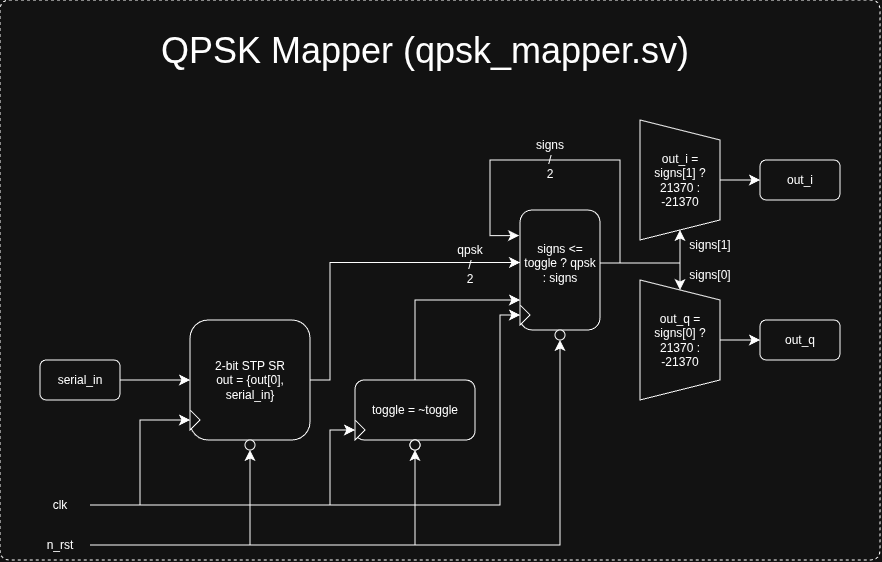

The diagram above was exported from draw.io. Its source (the exported page's mxGraphModel, read from the mxfile embedded in the PNG):
<mxGraphModel dx="656" dy="1519" grid="1" gridSize="10" guides="1" tooltips="1" connect="1" arrows="1" fold="1" page="1" pageScale="1" pageWidth="850" pageHeight="1100" math="0" shadow="0">
  <root>
    <mxCell id="0" />
    <mxCell id="1" parent="0" />
    <mxCell id="J6cfG6GmxILjLDQb_3p_-35" parent="1" style="text;html=1;whiteSpace=wrap;strokeColor=none;fillColor=none;align=center;verticalAlign=middle;rounded=0;fontFamily=Helvetica;fontSize=12;fontColor=default;labelBackgroundColor=default;" value="&lt;div&gt;&lt;br&gt;&lt;/div&gt;&lt;div&gt;&lt;br&gt;&lt;/div&gt;signs&lt;div&gt;/&lt;/div&gt;&lt;div&gt;2&lt;/div&gt;" vertex="1">
      <mxGeometry height="30" width="60" x="520" y="50" as="geometry" />
    </mxCell>
    <mxCell id="J6cfG6GmxILjLDQb_3p_-36" parent="1" style="text;html=1;whiteSpace=wrap;strokeColor=none;fillColor=none;align=center;verticalAlign=middle;rounded=0;fontFamily=Helvetica;fontSize=12;fontColor=default;labelBackgroundColor=default;" value="&lt;div&gt;&lt;br&gt;&lt;/div&gt;&lt;div&gt;&lt;br&gt;&lt;/div&gt;qpsk&lt;br&gt;&lt;div&gt;/&lt;/div&gt;&lt;div&gt;2&lt;/div&gt;" vertex="1">
      <mxGeometry height="30" width="60" x="440" y="155" as="geometry" />
    </mxCell>
    <mxCell id="J6cfG6GmxILjLDQb_3p_-3" edge="1" parent="1" source="J6cfG6GmxILjLDQb_3p_-1" style="edgeStyle=orthogonalEdgeStyle;rounded=0;orthogonalLoop=1;jettySize=auto;html=1;exitX=1;exitY=0.5;exitDx=0;exitDy=0;entryX=0;entryY=0.5;entryDx=0;entryDy=0;fontSize=12;startSize=8;endSize=8;" target="J6cfG6GmxILjLDQb_3p_-2">
      <mxGeometry relative="1" as="geometry" />
    </mxCell>
    <mxCell id="J6cfG6GmxILjLDQb_3p_-1" parent="1" style="rounded=1;whiteSpace=wrap;html=1;" value="serial_in" vertex="1">
      <mxGeometry height="40" width="80" x="40" y="280" as="geometry" />
    </mxCell>
    <mxCell id="J6cfG6GmxILjLDQb_3p_-50" edge="1" parent="1" source="J6cfG6GmxILjLDQb_3p_-2" style="edgeStyle=orthogonalEdgeStyle;shape=connector;rounded=0;orthogonalLoop=1;jettySize=auto;html=1;exitX=1;exitY=0.5;exitDx=0;exitDy=0;strokeColor=default;align=center;verticalAlign=middle;fontFamily=Helvetica;fontSize=12;fontColor=default;labelBackgroundColor=default;startSize=8;endArrow=classic;endSize=8;entryX=0;entryY=0.5;entryDx=0;entryDy=0;" target="J6cfG6GmxILjLDQb_3p_-38">
      <mxGeometry relative="1" as="geometry">
        <Array as="points">
          <mxPoint x="330" y="300" />
          <mxPoint x="330" y="183" />
        </Array>
        <mxPoint x="510" y="183" as="targetPoint" />
      </mxGeometry>
    </mxCell>
    <mxCell id="J6cfG6GmxILjLDQb_3p_-2" parent="1" style="rounded=1;whiteSpace=wrap;html=1;" value="2-bit STP SR&lt;div&gt;out = {out[0], serial_in}&lt;/div&gt;" vertex="1">
      <mxGeometry height="120" width="120" x="190" y="240" as="geometry" />
    </mxCell>
    <mxCell id="J6cfG6GmxILjLDQb_3p_-7" edge="1" parent="1" source="J6cfG6GmxILjLDQb_3p_-4" style="edgeStyle=orthogonalEdgeStyle;shape=connector;rounded=0;orthogonalLoop=1;jettySize=auto;html=1;exitX=1;exitY=0.5;exitDx=0;exitDy=0;entryX=0;entryY=0.5;entryDx=0;entryDy=0;strokeColor=default;align=center;verticalAlign=middle;fontFamily=Helvetica;fontSize=12;fontColor=default;labelBackgroundColor=default;startSize=8;endArrow=classic;endSize=8;" target="J6cfG6GmxILjLDQb_3p_-6">
      <mxGeometry relative="1" as="geometry" />
    </mxCell>
    <mxCell id="J6cfG6GmxILjLDQb_3p_-16" edge="1" parent="1" source="J6cfG6GmxILjLDQb_3p_-4" style="edgeStyle=orthogonalEdgeStyle;shape=connector;rounded=0;orthogonalLoop=1;jettySize=auto;html=1;exitX=1;exitY=0.5;exitDx=0;exitDy=0;entryX=0;entryY=0.5;entryDx=0;entryDy=0;strokeColor=default;align=center;verticalAlign=middle;fontFamily=Helvetica;fontSize=12;fontColor=default;labelBackgroundColor=default;startSize=8;endArrow=classic;endSize=8;" target="J6cfG6GmxILjLDQb_3p_-14">
      <mxGeometry relative="1" as="geometry">
        <Array as="points">
          <mxPoint x="330" y="425" />
          <mxPoint x="330" y="350" />
        </Array>
      </mxGeometry>
    </mxCell>
    <mxCell id="J6cfG6GmxILjLDQb_3p_-57" edge="1" parent="1" source="J6cfG6GmxILjLDQb_3p_-4" style="edgeStyle=orthogonalEdgeStyle;shape=connector;rounded=0;orthogonalLoop=1;jettySize=auto;html=1;exitX=1;exitY=0.5;exitDx=0;exitDy=0;entryX=0;entryY=0.5;entryDx=0;entryDy=0;strokeColor=default;align=center;verticalAlign=middle;fontFamily=Helvetica;fontSize=12;fontColor=default;labelBackgroundColor=default;startSize=8;endArrow=classic;endSize=8;" target="J6cfG6GmxILjLDQb_3p_-55">
      <mxGeometry relative="1" as="geometry">
        <Array as="points">
          <mxPoint x="500" y="425" />
          <mxPoint x="500" y="235" />
        </Array>
      </mxGeometry>
    </mxCell>
    <mxCell id="J6cfG6GmxILjLDQb_3p_-4" parent="1" style="text;html=1;whiteSpace=wrap;strokeColor=none;fillColor=none;align=center;verticalAlign=middle;rounded=0;fontFamily=Helvetica;fontSize=12;fontColor=default;labelBackgroundColor=default;" value="clk" vertex="1">
      <mxGeometry height="30" width="60" x="30" y="410" as="geometry" />
    </mxCell>
    <mxCell id="J6cfG6GmxILjLDQb_3p_-9" edge="1" parent="1" source="J6cfG6GmxILjLDQb_3p_-5" style="edgeStyle=orthogonalEdgeStyle;shape=connector;rounded=0;orthogonalLoop=1;jettySize=auto;html=1;exitX=1;exitY=0.5;exitDx=0;exitDy=0;entryX=0.5;entryY=1;entryDx=0;entryDy=0;strokeColor=default;align=center;verticalAlign=middle;fontFamily=Helvetica;fontSize=12;fontColor=default;labelBackgroundColor=default;startSize=8;endArrow=classic;endSize=8;" target="J6cfG6GmxILjLDQb_3p_-8">
      <mxGeometry relative="1" as="geometry" />
    </mxCell>
    <mxCell id="J6cfG6GmxILjLDQb_3p_-17" edge="1" parent="1" source="J6cfG6GmxILjLDQb_3p_-5" style="edgeStyle=orthogonalEdgeStyle;shape=connector;rounded=0;orthogonalLoop=1;jettySize=auto;html=1;exitX=1;exitY=0.5;exitDx=0;exitDy=0;entryX=0.5;entryY=1;entryDx=0;entryDy=0;strokeColor=default;align=center;verticalAlign=middle;fontFamily=Helvetica;fontSize=12;fontColor=default;labelBackgroundColor=default;startSize=8;endArrow=classic;endSize=8;" target="J6cfG6GmxILjLDQb_3p_-15">
      <mxGeometry relative="1" as="geometry" />
    </mxCell>
    <mxCell id="J6cfG6GmxILjLDQb_3p_-60" edge="1" parent="1" source="J6cfG6GmxILjLDQb_3p_-5" style="edgeStyle=orthogonalEdgeStyle;shape=connector;rounded=0;orthogonalLoop=1;jettySize=auto;html=1;exitX=1;exitY=0.5;exitDx=0;exitDy=0;entryX=0.5;entryY=1;entryDx=0;entryDy=0;strokeColor=default;align=center;verticalAlign=middle;fontFamily=Helvetica;fontSize=12;fontColor=default;labelBackgroundColor=default;startSize=8;endArrow=classic;endSize=8;" target="J6cfG6GmxILjLDQb_3p_-59">
      <mxGeometry relative="1" as="geometry" />
    </mxCell>
    <mxCell id="J6cfG6GmxILjLDQb_3p_-5" parent="1" style="text;html=1;whiteSpace=wrap;strokeColor=none;fillColor=none;align=center;verticalAlign=middle;rounded=0;fontFamily=Helvetica;fontSize=12;fontColor=default;labelBackgroundColor=default;" value="n_rst" vertex="1">
      <mxGeometry height="30" width="60" x="30" y="450" as="geometry" />
    </mxCell>
    <mxCell id="J6cfG6GmxILjLDQb_3p_-6" parent="1" style="triangle;whiteSpace=wrap;html=1;fontFamily=Helvetica;fontSize=12;fontColor=default;labelBackgroundColor=default;" value="" vertex="1">
      <mxGeometry height="20" width="10" x="190" y="330" as="geometry" />
    </mxCell>
    <mxCell id="J6cfG6GmxILjLDQb_3p_-8" parent="1" style="ellipse;whiteSpace=wrap;html=1;aspect=fixed;fontFamily=Helvetica;fontSize=12;fontColor=default;labelBackgroundColor=default;" value="" vertex="1">
      <mxGeometry height="10" width="10" x="245" y="360" as="geometry" />
    </mxCell>
    <mxCell id="J6cfG6GmxILjLDQb_3p_-46" edge="1" parent="1" source="J6cfG6GmxILjLDQb_3p_-12" style="edgeStyle=orthogonalEdgeStyle;shape=connector;rounded=0;orthogonalLoop=1;jettySize=auto;html=1;exitX=0.5;exitY=0;exitDx=0;exitDy=0;entryX=0;entryY=0.75;entryDx=0;entryDy=0;strokeColor=default;align=center;verticalAlign=middle;fontFamily=Helvetica;fontSize=12;fontColor=default;labelBackgroundColor=default;startSize=8;endArrow=classic;endSize=8;" target="J6cfG6GmxILjLDQb_3p_-45">
      <mxGeometry relative="1" as="geometry" />
    </mxCell>
    <mxCell id="J6cfG6GmxILjLDQb_3p_-12" parent="1" style="rounded=1;whiteSpace=wrap;html=1;fontFamily=Helvetica;fontSize=12;fontColor=default;labelBackgroundColor=default;" value="toggle = ~toggle" vertex="1">
      <mxGeometry height="60" width="120" x="355" y="300" as="geometry" />
    </mxCell>
    <mxCell id="J6cfG6GmxILjLDQb_3p_-14" parent="1" style="triangle;whiteSpace=wrap;html=1;fontFamily=Helvetica;fontSize=12;fontColor=default;labelBackgroundColor=default;" value="" vertex="1">
      <mxGeometry height="20" width="10" x="355" y="340" as="geometry" />
    </mxCell>
    <mxCell id="J6cfG6GmxILjLDQb_3p_-15" parent="1" style="ellipse;whiteSpace=wrap;html=1;aspect=fixed;fontFamily=Helvetica;fontSize=12;fontColor=default;labelBackgroundColor=default;" value="" vertex="1">
      <mxGeometry height="10" width="10" x="410" y="360" as="geometry" />
    </mxCell>
    <mxCell id="J6cfG6GmxILjLDQb_3p_-33" edge="1" parent="1" source="J6cfG6GmxILjLDQb_3p_-21" style="edgeStyle=orthogonalEdgeStyle;shape=connector;rounded=0;orthogonalLoop=1;jettySize=auto;html=1;exitX=0.5;exitY=0;exitDx=0;exitDy=0;entryX=0;entryY=0.5;entryDx=0;entryDy=0;strokeColor=default;align=center;verticalAlign=middle;fontFamily=Helvetica;fontSize=12;fontColor=default;labelBackgroundColor=default;startSize=8;endArrow=classic;endSize=8;" target="J6cfG6GmxILjLDQb_3p_-25">
      <mxGeometry relative="1" as="geometry" />
    </mxCell>
    <mxCell id="J6cfG6GmxILjLDQb_3p_-21" parent="1" style="shape=trapezoid;perimeter=trapezoidPerimeter;whiteSpace=wrap;html=1;fixedSize=1;fontFamily=Helvetica;fontSize=12;fontColor=default;labelBackgroundColor=default;rotation=90;" value="" vertex="1">
      <mxGeometry height="80" width="120" x="620" y="60" as="geometry" />
    </mxCell>
    <mxCell id="J6cfG6GmxILjLDQb_3p_-34" edge="1" parent="1" source="J6cfG6GmxILjLDQb_3p_-22" style="edgeStyle=orthogonalEdgeStyle;shape=connector;rounded=0;orthogonalLoop=1;jettySize=auto;html=1;exitX=0.5;exitY=0;exitDx=0;exitDy=0;entryX=0;entryY=0.5;entryDx=0;entryDy=0;strokeColor=default;align=center;verticalAlign=middle;fontFamily=Helvetica;fontSize=12;fontColor=default;labelBackgroundColor=default;startSize=8;endArrow=classic;endSize=8;" target="J6cfG6GmxILjLDQb_3p_-26">
      <mxGeometry relative="1" as="geometry" />
    </mxCell>
    <mxCell id="J6cfG6GmxILjLDQb_3p_-22" parent="1" style="shape=trapezoid;perimeter=trapezoidPerimeter;whiteSpace=wrap;html=1;fixedSize=1;fontFamily=Helvetica;fontSize=12;fontColor=default;labelBackgroundColor=default;rotation=90;" value="" vertex="1">
      <mxGeometry height="80" width="120" x="620" y="220" as="geometry" />
    </mxCell>
    <mxCell id="J6cfG6GmxILjLDQb_3p_-25" parent="1" style="rounded=1;whiteSpace=wrap;html=1;fontFamily=Helvetica;fontSize=12;fontColor=default;labelBackgroundColor=default;" value="out_i" vertex="1">
      <mxGeometry height="40" width="80" x="760" y="80" as="geometry" />
    </mxCell>
    <mxCell id="J6cfG6GmxILjLDQb_3p_-26" parent="1" style="rounded=1;whiteSpace=wrap;html=1;fontFamily=Helvetica;fontSize=12;fontColor=default;labelBackgroundColor=default;" value="out_q" vertex="1">
      <mxGeometry height="40" width="80" x="760" y="240" as="geometry" />
    </mxCell>
    <mxCell id="J6cfG6GmxILjLDQb_3p_-39" parent="1" style="text;html=1;whiteSpace=wrap;strokeColor=none;fillColor=none;align=center;verticalAlign=middle;rounded=0;fontFamily=Helvetica;fontSize=12;fontColor=default;labelBackgroundColor=default;" value="out_i = signs[1] ? 21370 : -21370" vertex="1">
      <mxGeometry height="70" width="80" x="640" y="65" as="geometry" />
    </mxCell>
    <mxCell id="J6cfG6GmxILjLDQb_3p_-40" parent="1" style="text;html=1;whiteSpace=wrap;strokeColor=none;fillColor=none;align=center;verticalAlign=middle;rounded=0;fontFamily=Helvetica;fontSize=12;fontColor=default;labelBackgroundColor=default;" value="out_q = signs[0] ? 21370 : -21370" vertex="1">
      <mxGeometry height="70" width="80" x="640" y="225" as="geometry" />
    </mxCell>
    <mxCell id="J6cfG6GmxILjLDQb_3p_-41" parent="1" style="text;html=1;whiteSpace=wrap;strokeColor=none;fillColor=none;align=center;verticalAlign=middle;rounded=0;fontFamily=Helvetica;fontSize=12;fontColor=default;labelBackgroundColor=default;" value="signs[1]" vertex="1">
      <mxGeometry height="30" width="60" x="680" y="150" as="geometry" />
    </mxCell>
    <mxCell id="J6cfG6GmxILjLDQb_3p_-42" parent="1" style="text;html=1;whiteSpace=wrap;strokeColor=none;fillColor=none;align=center;verticalAlign=middle;rounded=0;fontFamily=Helvetica;fontSize=12;fontColor=default;labelBackgroundColor=default;" value="signs[0]" vertex="1">
      <mxGeometry height="20" width="60" x="680" y="185" as="geometry" />
    </mxCell>
    <mxCell id="J6cfG6GmxILjLDQb_3p_-53" edge="1" parent="1" source="J6cfG6GmxILjLDQb_3p_-45" style="edgeStyle=orthogonalEdgeStyle;shape=connector;rounded=0;orthogonalLoop=1;jettySize=auto;html=1;exitX=1;exitY=0.5;exitDx=0;exitDy=0;entryX=1;entryY=0.5;entryDx=0;entryDy=0;strokeColor=default;align=center;verticalAlign=middle;fontFamily=Helvetica;fontSize=12;fontColor=default;labelBackgroundColor=default;startSize=8;endArrow=classic;endSize=8;" target="J6cfG6GmxILjLDQb_3p_-21">
      <mxGeometry relative="1" as="geometry">
        <Array as="points">
          <mxPoint x="680" y="183" />
        </Array>
      </mxGeometry>
    </mxCell>
    <mxCell id="J6cfG6GmxILjLDQb_3p_-54" edge="1" parent="1" source="J6cfG6GmxILjLDQb_3p_-45" style="edgeStyle=orthogonalEdgeStyle;shape=connector;rounded=0;orthogonalLoop=1;jettySize=auto;html=1;exitX=1;exitY=0.5;exitDx=0;exitDy=0;entryX=0;entryY=0.5;entryDx=0;entryDy=0;strokeColor=default;align=center;verticalAlign=middle;fontFamily=Helvetica;fontSize=12;fontColor=default;labelBackgroundColor=default;startSize=8;endArrow=classic;endSize=8;" target="J6cfG6GmxILjLDQb_3p_-22">
      <mxGeometry relative="1" as="geometry">
        <Array as="points">
          <mxPoint x="680" y="183" />
        </Array>
      </mxGeometry>
    </mxCell>
    <mxCell id="J6cfG6GmxILjLDQb_3p_-45" parent="1" style="rounded=1;whiteSpace=wrap;html=1;fontFamily=Helvetica;fontSize=12;fontColor=default;labelBackgroundColor=default;" value="" vertex="1">
      <mxGeometry height="120" width="80" x="520" y="130" as="geometry" />
    </mxCell>
    <mxCell id="J6cfG6GmxILjLDQb_3p_-52" edge="1" parent="1" style="edgeStyle=orthogonalEdgeStyle;shape=connector;rounded=0;orthogonalLoop=1;jettySize=auto;html=1;exitX=1;exitY=0.5;exitDx=0;exitDy=0;strokeColor=default;align=center;verticalAlign=middle;fontFamily=Helvetica;fontSize=12;fontColor=default;labelBackgroundColor=default;startSize=8;endArrow=classic;endSize=8;entryX=-0.012;entryY=0.115;entryDx=0;entryDy=0;entryPerimeter=0;" target="J6cfG6GmxILjLDQb_3p_-38">
      <mxGeometry relative="1" as="geometry">
        <Array as="points">
          <mxPoint x="600" y="183" />
          <mxPoint x="620" y="183" />
          <mxPoint x="620" y="80" />
          <mxPoint x="490" y="80" />
          <mxPoint x="490" y="155" />
        </Array>
        <mxPoint x="600" y="189.97" as="sourcePoint" />
        <mxPoint x="510" y="156" as="targetPoint" />
      </mxGeometry>
    </mxCell>
    <mxCell id="J6cfG6GmxILjLDQb_3p_-38" parent="1" style="text;html=1;whiteSpace=wrap;strokeColor=none;fillColor=none;align=center;verticalAlign=middle;rounded=0;fontFamily=Helvetica;fontSize=12;fontColor=default;labelBackgroundColor=default;" value="signs &amp;lt;= toggle ? qpsk : signs" vertex="1">
      <mxGeometry height="70" width="80" x="520" y="147.5" as="geometry" />
    </mxCell>
    <mxCell id="J6cfG6GmxILjLDQb_3p_-55" parent="1" style="triangle;whiteSpace=wrap;html=1;fontFamily=Helvetica;fontSize=12;fontColor=default;labelBackgroundColor=default;" value="" vertex="1">
      <mxGeometry height="20" width="10" x="520" y="225" as="geometry" />
    </mxCell>
    <mxCell id="J6cfG6GmxILjLDQb_3p_-58" parent="1" style="ellipse;whiteSpace=wrap;html=1;aspect=fixed;fontFamily=Helvetica;fontSize=12;fontColor=default;labelBackgroundColor=default;" value="" vertex="1">
      <mxGeometry height="10" width="10" x="410" y="360" as="geometry" />
    </mxCell>
    <mxCell id="J6cfG6GmxILjLDQb_3p_-59" parent="1" style="ellipse;whiteSpace=wrap;html=1;aspect=fixed;fontFamily=Helvetica;fontSize=12;fontColor=default;labelBackgroundColor=default;" value="" vertex="1">
      <mxGeometry height="10" width="10" x="555" y="250" as="geometry" />
    </mxCell>
    <mxCell id="J6cfG6GmxILjLDQb_3p_-61" parent="1" style="text;html=1;whiteSpace=wrap;strokeColor=none;fillColor=none;align=center;verticalAlign=middle;rounded=0;fontFamily=Helvetica;fontSize=36;fontColor=default;labelBackgroundColor=default;" value="QPSK Mapper (qpsk_mapper.sv)" vertex="1">
      <mxGeometry height="80" width="670" x="90" y="-70" as="geometry" />
    </mxCell>
    <mxCell id="J6cfG6GmxILjLDQb_3p_-62" edge="1" parent="1" style="endArrow=none;dashed=1;html=1;rounded=1;strokeColor=default;align=center;verticalAlign=middle;fontFamily=Helvetica;fontSize=12;fontColor=default;labelBackgroundColor=default;edgeStyle=orthogonalEdgeStyle;startSize=8;endSize=8;curved=0;" value="">
      <mxGeometry height="50" relative="1" width="50" as="geometry">
        <Array as="points">
          <mxPoint y="-80" />
          <mxPoint y="480" />
          <mxPoint x="880" y="480" />
          <mxPoint x="880" y="-80" />
        </Array>
        <mxPoint x="840" y="-80" as="sourcePoint" />
        <mxPoint x="840" y="-80" as="targetPoint" />
      </mxGeometry>
    </mxCell>
  </root>
</mxGraphModel>